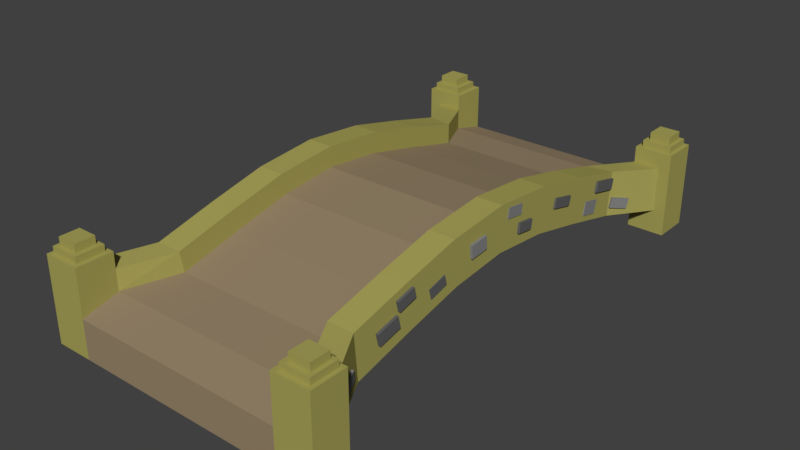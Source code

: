 # Source: Bridge.blend  (saved by Blender 2.79.0; exported with 4.5.12 LTS)
import bpy
from mathutils import Matrix  # noqa: F401  (used for matrix-valued properties, if any)

bpy.ops.wm.read_factory_settings(use_empty=True)
scene = bpy.context.scene
scene.name = 'Scene'

# ---- collections
col_collection_1 = bpy.data.collections.new('Collection 1'); scene.collection.children.link(col_collection_1)

# ---- materials (node trees are filled in below, after node groups)
mat_rock1 = bpy.data.materials.new('Rock1')
mat_rock1.alpha_threshold = 0.0
mat_rock1.use_transparent_shadow = False
mat_rock1.diffuse_color = (0.1193, 0.1193, 0.1193, 1.0)
mat_rock1.roughness = 0.5
mat_rock2 = bpy.data.materials.new('Rock2')
mat_rock2.alpha_threshold = 0.0
mat_rock2.use_transparent_shadow = False
mat_rock2.diffuse_color = (0.233, 0.233, 0.233, 1.0)
mat_rock2.roughness = 0.5
mat_stone1 = bpy.data.materials.new('Stone1')
mat_stone1.alpha_threshold = 0.0
mat_stone1.use_transparent_shadow = False
mat_stone1.diffuse_color = (0.3108, 0.2355, 0.1456, 1.0)
mat_stone1.roughness = 0.5
mat_stone2 = bpy.data.materials.new('Stone2')
mat_stone2.alpha_threshold = 0.0
mat_stone2.use_transparent_shadow = False
mat_stone2.diffuse_color = (0.3931, 0.3625, 0.1005, 1.0)
mat_stone2.roughness = 0.5

# ---- material node trees

# ---- world
world_world = bpy.data.worlds.new('World'); scene.world = world_world
world_world.color = (0.05088, 0.05088, 0.05088)
world_world.use_sun_shadow = False
world_world.sun_shadow_jitter_overblur = 0.0
world_world.cycles.sampling_method = 'MANUAL'

# ---- meshes
me_cube_002 = bpy.data.meshes.new('Cube.002')
me_cube_002.from_pydata([(1.643, 4.048, -0.7385), (1.268, 2.735, -0.5151), (1.268, 1.823, -0.2899), (1.268, 0.9116, -0.08753), (1.664, 2.735, -0.8801), (1.664, 0.9116, -0.4503), (1.664, 1.823, -0.653), (1.643, 3.49, -0.5948), (2.04, 3.49, -0.9598), (1.643, 4.048, -0.0285), (1.643, 3.49, -0.0285), (2.216, 3.49, -0.0285), (2.216, 4.048, -0.0285), (1.717, 3.984, -0.0285), (1.717, 3.554, -0.0285), (2.159, 3.984, -0.0285), (2.159, 3.554, -0.0285), (1.717, 3.984, 0.07212), (1.717, 3.554, 0.07212), (2.159, 3.984, 0.07212), (2.159, 3.554, 0.07212), (1.791, 3.92, 0.07212), (1.791, 3.618, 0.07212), (2.101, 3.92, 0.07212), (2.101, 3.618, 0.07212), (1.791, 3.92, 0.1939), (1.791, 3.618, 0.1939), (2.101, 3.92, 0.1939), (2.101, 3.618, 0.1939), (1.268, 0.9704, 0.2317), (1.643, 3.49, -0.2755), (1.268, 2.735, -0.1959), (1.268, 1.882, 0.02934), (1.664, 0.9704, 0.2317), (2.04, 3.49, -0.2755), (1.664, 2.794, -0.1959), (1.664, 1.882, 0.02934), (2.216, 4.048, -1.326), (2.216, 3.49, -1.326), (1.643, 4.048, -1.326), (1.643, 3.49, -0.9598), (1.643, 3.49, -1.326), (1.643, -4.048, -0.7385), (1.268, 0.0, 0.0), (1.268, -2.735, -0.5151), (1.268, -1.823, -0.2899), (1.268, -0.9116, -0.08753), (1.664, -2.735, -0.8801), (1.664, 0.0, -0.3628), (1.664, -0.9116, -0.4503), (1.664, -1.823, -0.653), (1.643, -3.49, -0.5948), (2.04, -3.49, -0.9598), (1.643, -4.048, -0.0285), (1.643, -3.49, -0.0285), (2.216, -3.49, -0.0285), (2.216, -4.048, -0.0285), (1.717, -3.984, -0.0285), (1.717, -3.554, -0.0285), (2.159, -3.984, -0.0285), (2.159, -3.554, -0.0285), (1.717, -3.984, 0.07212), (1.717, -3.554, 0.07212), (2.159, -3.984, 0.07212), (2.159, -3.554, 0.07212), (1.791, -3.92, 0.07212), (1.791, -3.618, 0.07212), (2.101, -3.92, 0.07212), (2.101, -3.618, 0.07212), (1.791, -3.92, 0.1939), (1.791, -3.618, 0.1939), (2.101, -3.92, 0.1939), (2.101, -3.618, 0.1939), (1.268, -0.9704, 0.2317), (1.268, 0.0, 0.3192), (1.643, -3.49, -0.2755), (1.268, -2.794, -0.1959), (1.268, -1.882, 0.02934), (1.664, 0.0, 0.3192), (1.664, -0.9704, 0.2317), (2.04, -3.49, -0.2755), (1.664, -2.794, -0.1959), (1.664, -1.882, 0.02934), (2.216, -3.49, -1.326), (2.216, -4.048, -1.326), (1.643, -4.048, -1.326), (1.643, -3.49, -0.9598), (1.643, -3.49, -1.326), (1.821, -3.23, -0.7626), (1.837, -3.262, -0.6111), (1.687, -2.969, -0.6939), (1.703, -3.001, -0.5423), (1.918, -3.18, -0.7626), (1.934, -3.212, -0.6111), (1.784, -2.919, -0.6939), (1.8, -2.951, -0.5423), (1.568, -1.421, -0.3944), (1.568, -1.46, -0.2438), (1.568, -1.129, -0.3184), (1.568, -1.168, -0.1678), (1.677, -1.421, -0.3944), (1.677, -1.46, -0.2438), (1.677, -1.129, -0.3184), (1.677, -1.168, -0.1678), (1.594, -2.387, -0.5675), (1.594, -2.429, -0.3884), (1.594, -2.028, -0.4833), (1.594, -2.07, -0.3042), (1.703, -2.387, -0.5675), (1.703, -2.429, -0.3884), (1.703, -2.028, -0.4833), (1.703, -2.07, -0.3042), (1.594, -2.034, -0.2751), (1.594, -2.071, -0.1239), (1.594, -1.741, -0.2033), (1.594, -1.778, -0.05213), (1.703, -2.034, -0.2751), (1.703, -2.071, -0.1239), (1.703, -1.741, -0.2033), (1.703, -1.778, -0.05213), (1.592, -0.6458, -0.1675), (1.592, -0.6631, 0.02387), (1.592, -0.3456, -0.1404), (1.592, -0.3629, 0.05098), (1.702, -0.6458, -0.1675), (1.702, -0.6631, 0.02387), (1.702, -0.3456, -0.1404), (1.702, -0.3629, 0.05098), (1.568, 2.034, -0.6117), (1.568, 2.081, -0.4088), (1.568, 2.327, -0.6798), (1.568, 2.375, -0.477), (1.677, 2.034, -0.6117), (1.677, 2.081, -0.4088), (1.677, 2.327, -0.6798), (1.677, 2.375, -0.477), (1.592, 2.312, -0.3439), (1.592, 2.348, -0.1876), (1.592, 2.744, -0.4442), (1.592, 2.78, -0.2879), (1.702, 2.312, -0.3439), (1.702, 2.348, -0.1876), (1.702, 2.744, -0.4442), (1.702, 2.78, -0.2879), (1.601, 2.792, -0.7454), (1.617, 2.823, -0.5937), (1.729, 3.056, -0.8135), (1.744, 3.088, -0.6619), (1.7, 2.744, -0.7454), (1.715, 2.776, -0.5937), (1.827, 3.009, -0.8135), (1.842, 3.041, -0.6619), (1.602, 1.222, -0.1853), (1.602, 1.256, -0.04559), (1.602, 1.588, -0.2734), (1.602, 1.622, -0.1336), (1.695, 1.222, -0.1853), (1.695, 1.256, -0.04559), (1.695, 1.588, -0.2734), (1.695, 1.622, -0.1336), (1.592, 0.3674, -0.2203), (1.592, 0.3865, -0.07648), (1.592, 0.6463, -0.2573), (1.592, 0.6654, -0.1135), (1.702, 0.3674, -0.2203), (1.702, 0.3865, -0.07648), (1.702, 0.6463, -0.2573), (1.702, 0.6654, -0.1135), (1.568, 0.1321, 0.07275), (1.568, 0.1526, 0.2271), (1.568, 0.4308, 0.03311), (1.568, 0.4513, 0.1874), (1.677, 0.1321, 0.07275), (1.677, 0.1526, 0.2271), (1.677, 0.4308, 0.03311), (1.677, 0.4513, 0.1874), (-1.643, 4.048, -0.7385), (-1.268, 2.735, -0.5151), (-1.268, 1.823, -0.2899), (-1.268, 0.9116, -0.08753), (-1.664, 2.735, -0.8801), (-1.664, 0.9116, -0.4503), (-1.664, 1.823, -0.653), (-1.643, 3.49, -0.5948), (-2.04, 3.49, -0.9598), (-1.643, 4.048, -0.0285), (-1.643, 3.49, -0.0285), (-2.216, 3.49, -0.0285), (-2.216, 4.048, -0.0285), (-1.717, 3.984, -0.0285), (-1.717, 3.554, -0.0285), (-2.159, 3.984, -0.0285), (-2.159, 3.554, -0.0285), (-1.717, 3.984, 0.07212), (-1.717, 3.554, 0.07212), (-2.159, 3.984, 0.07212), (-2.159, 3.554, 0.07212), (-1.791, 3.92, 0.07212), (-1.791, 3.618, 0.07212), (-2.101, 3.92, 0.07212), (-2.101, 3.618, 0.07212), (-1.791, 3.92, 0.1939), (-1.791, 3.618, 0.1939), (-2.101, 3.92, 0.1939), (-2.101, 3.618, 0.1939), (-1.268, 0.9704, 0.2317), (-1.643, 3.49, -0.2755), (-1.268, 2.735, -0.1959), (-1.268, 1.882, 0.02934), (-1.664, 0.9704, 0.2317), (-2.04, 3.49, -0.2755), (-1.664, 2.794, -0.1959), (-1.664, 1.882, 0.02934), (-2.216, 4.048, -1.326), (-2.216, 3.49, -1.326), (-1.643, 4.048, -1.326), (-1.643, 3.49, -0.9598), (-1.643, 3.49, -1.326), (-1.643, -4.048, -0.7385), (-1.268, 0.0, 0.0), (-1.268, -2.735, -0.5151), (-1.268, -1.823, -0.2899), (-1.268, -0.9116, -0.08753), (-1.664, -2.735, -0.8801), (-1.664, 0.0, -0.3628), (-1.664, -0.9116, -0.4503), (-1.664, -1.823, -0.653), (-1.643, -3.49, -0.5948), (-2.04, -3.49, -0.9598), (-1.643, -4.048, -0.0285), (-1.643, -3.49, -0.0285), (-2.216, -3.49, -0.0285), (-2.216, -4.048, -0.0285), (-1.717, -3.984, -0.0285), (-1.717, -3.554, -0.0285), (-2.159, -3.984, -0.0285), (-2.159, -3.554, -0.0285), (-1.717, -3.984, 0.07212), (-1.717, -3.554, 0.07212), (-2.159, -3.984, 0.07212), (-2.159, -3.554, 0.07212), (-1.791, -3.92, 0.07212), (-1.791, -3.618, 0.07212), (-2.101, -3.92, 0.07212), (-2.101, -3.618, 0.07212), (-1.791, -3.92, 0.1939), (-1.791, -3.618, 0.1939), (-2.101, -3.92, 0.1939), (-2.101, -3.618, 0.1939), (-1.268, -0.9704, 0.2317), (-1.268, 0.0, 0.3192), (-1.643, -3.49, -0.2755), (-1.268, -2.794, -0.1959), (-1.268, -1.882, 0.02934), (-1.664, 0.0, 0.3192), (-1.664, -0.9704, 0.2317), (-2.04, -3.49, -0.2755), (-1.664, -2.794, -0.1959), (-1.664, -1.882, 0.02934), (-2.04, -3.49, -1.326), (-2.216, -4.048, -1.326), (-2.216, -3.49, -1.326), (-1.643, -4.048, -1.326), (-1.643, -3.49, -0.9598), (-1.643, -3.49, -1.326), (-1.821, -3.23, -0.7626), (-1.837, -3.262, -0.6111), (-1.687, -2.969, -0.6939), (-1.703, -3.001, -0.5423), (-1.918, -3.18, -0.7626), (-1.934, -3.212, -0.6111), (-1.784, -2.919, -0.6939), (-1.8, -2.951, -0.5423), (-1.568, -1.421, -0.3944), (-1.568, -1.46, -0.2438), (-1.568, -1.129, -0.3184), (-1.568, -1.168, -0.1678), (-1.677, -1.421, -0.3944), (-1.677, -1.46, -0.2438), (-1.677, -1.129, -0.3184), (-1.677, -1.168, -0.1678), (-1.594, -2.387, -0.5675), (-1.594, -2.429, -0.3884), (-1.594, -2.028, -0.4833), (-1.594, -2.07, -0.3042), (-1.703, -2.387, -0.5675), (-1.703, -2.429, -0.3884), (-1.703, -2.028, -0.4833), (-1.703, -2.07, -0.3042), (-1.594, -2.034, -0.2751), (-1.594, -2.071, -0.1239), (-1.594, -1.741, -0.2033), (-1.594, -1.778, -0.05213), (-1.703, -2.034, -0.2751), (-1.703, -2.071, -0.1239), (-1.703, -1.741, -0.2033), (-1.703, -1.778, -0.05213), (-1.592, -0.6458, -0.1675), (-1.592, -0.6631, 0.02387), (-1.592, -0.3456, -0.1404), (-1.592, -0.3629, 0.05098), (-1.702, -0.6458, -0.1675), (-1.702, -0.6631, 0.02387), (-1.702, -0.3456, -0.1404), (-1.702, -0.3629, 0.05098), (-1.568, 2.034, -0.6117), (-1.568, 2.081, -0.4088), (-1.568, 2.327, -0.6798), (-1.568, 2.375, -0.477), (-1.677, 2.034, -0.6117), (-1.677, 2.081, -0.4088), (-1.677, 2.327, -0.6798), (-1.677, 2.375, -0.477), (-1.592, 2.312, -0.3439), (-1.592, 2.348, -0.1876), (-1.592, 2.744, -0.4442), (-1.592, 2.78, -0.2879), (-1.702, 2.312, -0.3439), (-1.702, 2.348, -0.1876), (-1.702, 2.744, -0.4442), (-1.702, 2.78, -0.2879), (-1.601, 2.792, -0.7454), (-1.617, 2.823, -0.5937), (-1.729, 3.056, -0.8135), (-1.744, 3.088, -0.6619), (-1.7, 2.744, -0.7454), (-1.715, 2.776, -0.5937), (-1.827, 3.009, -0.8135), (-1.842, 3.041, -0.6619), (-1.602, 1.222, -0.1853), (-1.602, 1.256, -0.04559), (-1.602, 1.588, -0.2734), (-1.602, 1.622, -0.1336), (-1.695, 1.222, -0.1853), (-1.695, 1.256, -0.04559), (-1.695, 1.588, -0.2734), (-1.695, 1.622, -0.1336), (-1.592, 0.3674, -0.2203), (-1.592, 0.3865, -0.07648), (-1.592, 0.6463, -0.2573), (-1.592, 0.6654, -0.1135), (-1.702, 0.3674, -0.2203), (-1.702, 0.3865, -0.07648), (-1.702, 0.6463, -0.2573), (-1.702, 0.6654, -0.1135), (-1.568, 0.1321, 0.07275), (-1.568, 0.1526, 0.2271), (-1.568, 0.4308, 0.03311), (-1.568, 0.4513, 0.1874), (-1.677, 0.1321, 0.07275), (-1.677, 0.1526, 0.2271), (-1.677, 0.4308, 0.03311), (-1.677, 0.4513, 0.1874)], [], [(34, 11, 10, 30), (2, 178, 179, 3), (8, 34, 35, 4), (215, 176, 0, 39), (1, 177, 178, 2), (38, 11, 34, 8), (4, 35, 36, 6), (6, 36, 33, 5), (0, 176, 183, 7), (7, 1, 31, 30), (43, 219, 222, 46), (12, 0, 9), (0, 12, 37, 39), (9, 30, 10), (11, 12, 15, 16), (13, 17, 19, 15), (22, 24, 28, 26), (11, 16, 14, 10), (14, 16, 20, 18), (12, 9, 13, 15), (9, 10, 14, 13), (18, 20, 24, 22), (20, 19, 23, 24), (13, 14, 18, 17), (16, 15, 19, 20), (21, 22, 26, 25), (19, 17, 21, 23), (26, 28, 27, 25), (17, 18, 22, 21), (23, 21, 25, 27), (24, 23, 27, 28), (30, 31, 35, 34), (29, 74, 78, 33), (31, 32, 36, 35), (32, 29, 33, 36), (1, 2, 32, 31), (2, 3, 29, 32), (3, 43, 74, 29), (44, 220, 227, 51), (41, 38, 8, 40), (49, 48, 78, 79), (80, 75, 54, 55), (46, 222, 221, 45), (47, 81, 80, 52), (45, 221, 220, 44), (231, 261, 260, 232), (50, 82, 81, 47), (49, 79, 82, 50), (42, 85, 84, 56), (51, 75, 76, 44), (3, 179, 219, 43), (218, 262, 85, 42), (53, 54, 75), (55, 60, 59, 56), (57, 59, 63, 61), (66, 70, 72, 68), (55, 54, 58, 60), (58, 62, 64, 60), (56, 59, 57, 53), (53, 57, 58, 54), (62, 66, 68, 64), (64, 68, 67, 63), (57, 61, 62, 58), (60, 64, 63, 59), (65, 69, 70, 66), (63, 67, 65, 61), (70, 69, 71, 72), (61, 65, 66, 62), (67, 71, 69, 65), (68, 72, 71, 67), (53, 42, 56), (75, 80, 81, 76), (73, 79, 78, 74), (76, 81, 82, 77), (77, 82, 79, 73), (44, 76, 77, 45), (45, 77, 73, 46), (46, 73, 74, 43), (83, 87, 86, 52), (51, 227, 218, 42), (88, 89, 91, 90), (90, 91, 95, 94), (94, 95, 93, 92), (92, 93, 89, 88), (90, 94, 92, 88), (95, 91, 89, 93), (96, 97, 99, 98), (98, 99, 103, 102), (102, 103, 101, 100), (100, 101, 97, 96), (98, 102, 100, 96), (103, 99, 97, 101), (104, 105, 107, 106), (106, 107, 111, 110), (110, 111, 109, 108), (108, 109, 105, 104), (106, 110, 108, 104), (111, 107, 105, 109), (112, 113, 115, 114), (114, 115, 119, 118), (118, 119, 117, 116), (116, 117, 113, 112), (114, 118, 116, 112), (119, 115, 113, 117), (120, 121, 123, 122), (122, 123, 127, 126), (126, 127, 125, 124), (124, 125, 121, 120), (122, 126, 124, 120), (127, 123, 121, 125), (128, 129, 131, 130), (130, 131, 135, 134), (134, 135, 133, 132), (132, 133, 129, 128), (130, 134, 132, 128), (135, 131, 129, 133), (136, 137, 139, 138), (138, 139, 143, 142), (142, 143, 141, 140), (140, 141, 137, 136), (138, 142, 140, 136), (143, 139, 137, 141), (144, 145, 147, 146), (146, 147, 151, 150), (150, 151, 149, 148), (148, 149, 145, 144), (146, 150, 148, 144), (151, 147, 145, 149), (152, 153, 155, 154), (154, 155, 159, 158), (158, 159, 157, 156), (156, 157, 153, 152), (154, 158, 156, 152), (159, 155, 153, 157), (160, 161, 163, 162), (162, 163, 167, 166), (166, 167, 165, 164), (164, 165, 161, 160), (162, 166, 164, 160), (167, 163, 161, 165), (168, 169, 171, 170), (170, 171, 175, 174), (174, 175, 173, 172), (172, 173, 169, 168), (170, 174, 172, 168), (175, 171, 169, 173), (55, 83, 52, 80), (0, 7, 30, 9), (42, 53, 75, 51), (56, 84, 83, 55), (5, 33, 78, 48), (11, 38, 37, 12), (210, 206, 186, 187), (184, 180, 211, 210), (214, 184, 210, 187), (180, 182, 212, 211), (182, 181, 209, 212), (183, 206, 207, 177), (188, 185, 176), (176, 215, 213, 188), (185, 186, 206), (187, 192, 191, 188), (189, 191, 195, 193), (198, 202, 204, 200), (187, 186, 190, 192), (190, 194, 196, 192), (188, 191, 189, 185), (185, 189, 190, 186), (194, 198, 200, 196), (196, 200, 199, 195), (189, 193, 194, 190), (192, 196, 195, 191), (197, 201, 202, 198), (195, 199, 197, 193), (202, 201, 203, 204), (193, 197, 198, 194), (199, 203, 201, 197), (200, 204, 203, 199), (206, 210, 211, 207), (205, 209, 254, 250), (207, 211, 212, 208), (208, 212, 209, 205), (177, 207, 208, 178), (178, 208, 205, 179), (179, 205, 250, 219), (217, 216, 184, 214), (225, 255, 254, 224), (256, 231, 230, 251), (223, 228, 256, 257), (226, 223, 257, 258), (225, 226, 258, 255), (227, 220, 252, 251), (232, 260, 262, 218), (229, 251, 230), (231, 232, 235, 236), (233, 237, 239, 235), (242, 244, 248, 246), (231, 236, 234, 230), (234, 236, 240, 238), (232, 229, 233, 235), (229, 230, 234, 233), (238, 240, 244, 242), (240, 239, 243, 244), (233, 234, 238, 237), (236, 235, 239, 240), (241, 242, 246, 245), (239, 237, 241, 243), (246, 248, 247, 245), (237, 238, 242, 241), (243, 241, 245, 247), (244, 243, 247, 248), (229, 232, 218), (251, 252, 257, 256), (249, 250, 254, 255), (252, 253, 258, 257), (253, 249, 255, 258), (220, 221, 253, 252), (221, 222, 249, 253), (222, 219, 250, 249), (259, 228, 263, 264), (265, 267, 268, 266), (267, 271, 272, 268), (271, 269, 270, 272), (269, 265, 266, 270), (267, 265, 269, 271), (272, 270, 266, 268), (273, 275, 276, 274), (275, 279, 280, 276), (279, 277, 278, 280), (277, 273, 274, 278), (275, 273, 277, 279), (280, 278, 274, 276), (281, 283, 284, 282), (283, 287, 288, 284), (287, 285, 286, 288), (285, 281, 282, 286), (283, 281, 285, 287), (288, 286, 282, 284), (289, 291, 292, 290), (291, 295, 296, 292), (295, 293, 294, 296), (293, 289, 290, 294), (291, 289, 293, 295), (296, 294, 290, 292), (297, 299, 300, 298), (299, 303, 304, 300), (303, 301, 302, 304), (301, 297, 298, 302), (299, 297, 301, 303), (304, 302, 298, 300), (305, 307, 308, 306), (307, 311, 312, 308), (311, 309, 310, 312), (309, 305, 306, 310), (307, 305, 309, 311), (312, 310, 306, 308), (313, 315, 316, 314), (315, 319, 320, 316), (319, 317, 318, 320), (317, 313, 314, 318), (315, 313, 317, 319), (320, 318, 314, 316), (321, 323, 324, 322), (323, 327, 328, 324), (327, 325, 326, 328), (325, 321, 322, 326), (323, 321, 325, 327), (328, 326, 322, 324), (329, 331, 332, 330), (331, 335, 336, 332), (335, 333, 334, 336), (333, 329, 330, 334), (331, 329, 333, 335), (336, 334, 330, 332), (337, 339, 340, 338), (339, 343, 344, 340), (343, 341, 342, 344), (341, 337, 338, 342), (339, 337, 341, 343), (344, 342, 338, 340), (345, 347, 348, 346), (347, 351, 352, 348), (351, 349, 350, 352), (349, 345, 346, 350), (347, 345, 349, 351), (352, 350, 346, 348), (176, 185, 206, 183), (218, 227, 251, 229), (228, 259, 261, 231, 256), (181, 224, 254, 209), (7, 183, 177, 1), (187, 188, 213, 214)])
me_cube_002.polygons.foreach_set('material_index', [3, 2, 3, 2, 2, 3, 3, 3, 2, 3, 2, 3, 3, 3, 3, 3, 3, 3, 3, 3, 3, 3, 3, 3, 3, 3, 3, 3, 3, 3, 3, 3, 3, 3, 3, 3, 3, 3, 2, 3, 3, 3, 2, 3, 2, 3, 3, 3, 3, 3, 2, 2, 3, 3, 3, 3, 3, 3, 3, 3, 3, 3, 3, 3, 3, 3, 3, 3, 3, 3, 3, 3, 3, 3, 3, 3, 3, 3, 3, 2, 1, 1, 1, 1, 1, 1, 0, 0, 0, 0, 0, 0, 0, 0, 0, 0, 0, 0, 0, 0, 0, 0, 0, 0, 1, 1, 1, 1, 1, 1, 1, 1, 1, 1, 1, 1, 0, 0, 0, 0, 0, 0, 1, 1, 1, 1, 1, 1, 0, 0, 0, 0, 0, 0, 0, 0, 0, 0, 0, 0, 1, 1, 1, 1, 1, 1, 3, 3, 3, 3, 3, 3, 3, 3, 3, 3, 3, 3, 3, 3, 3, 3, 3, 3, 3, 3, 3, 3, 3, 3, 3, 3, 3, 3, 3, 3, 3, 3, 3, 3, 3, 3, 3, 3, 3, 3, 3, 3, 3, 3, 3, 3, 3, 3, 3, 3, 3, 3, 3, 3, 3, 3, 3, 3, 3, 3, 3, 3, 3, 3, 3, 3, 3, 3, 3, 3, 3, 3, 3, 3, 1, 1, 1, 1, 1, 1, 0, 0, 0, 0, 0, 0, 0, 0, 0, 0, 0, 0, 0, 0, 0, 0, 0, 0, 1, 1, 1, 1, 1, 1, 1, 1, 1, 1, 1, 1, 0, 0, 0, 0, 0, 0, 1, 1, 1, 1, 1, 1, 0, 0, 0, 0, 0, 0, 0, 0, 0, 0, 0, 0, 1, 1, 1, 1, 1, 1, 3, 3, 3, 3, 2, 3])
me_cube_002.materials.append(mat_rock1)
me_cube_002.materials.append(mat_rock2)
me_cube_002.materials.append(mat_stone1)
me_cube_002.materials.append(mat_stone2)
me_cube_002.use_remesh_preserve_volume = False
me_cube_002.use_remesh_preserve_attributes = False
me_cube_002.use_mirror_vertex_groups = False
me_cube_002.update()

# ---- objects
ob_bridge_001 = bpy.data.objects.new('Bridge.001', me_cube_002)

# ---- transforms, parenting, visibility, modifiers, constraints
ob_bridge_001.location = (0.0, 0.0, 0.0)
ob_bridge_001.lineart.crease_threshold = 0.0

# ---- collection membership
col_collection_1.objects.link(ob_bridge_001)

# ---- scene / render settings (as saved in the file)
scene.frame_start = 1; scene.frame_end = 250; scene.frame_set(1)
scene.render.engine = 'BLENDER_EEVEE_NEXT'
scene.render.resolution_percentage = 50
scene.render.dither_intensity = 0.0
scene.cycles.use_denoising = False
scene.cycles.samples = 128
scene.cycles.sampling_pattern = 'TABULATED_SOBOL'
scene.cycles.use_adaptive_sampling = False
scene.cycles.use_light_tree = False
scene.cycles.blur_glossy = 0.0
scene.cycles.sample_clamp_indirect = 0.0
scene.view_settings.view_transform = 'Standard'
bpy.context.view_layer.update()

# ---- added for rendering (the .blend has no active camera and no usable light): camera, sun
cam_auto = bpy.data.cameras.new('AutoCamera')
cam_auto.lens = 50.0
cam_auto.sensor_width = 36.0
cam_auto.clip_end = 1000.0
ob_auto_camera = bpy.data.objects.new('AutoCamera', cam_auto)
scene.collection.objects.link(ob_auto_camera)
ob_auto_camera.location = (8.67389, -10.4087, 6.43551)
ob_auto_camera.rotation_euler = (1.09748, -7.21219e-08, 0.694738)
scene.camera = ob_auto_camera
light_auto_sun = bpy.data.lights.new('AutoSun', 'SUN')
light_auto_sun.energy = 3.0
light_auto_sun.angle = 0.0523599
ob_auto_sun = bpy.data.objects.new('AutoSun', light_auto_sun)
scene.collection.objects.link(ob_auto_sun)
ob_auto_sun.rotation_euler = (0.872665, 0.174533, 0.523599)
bpy.context.view_layer.update()
